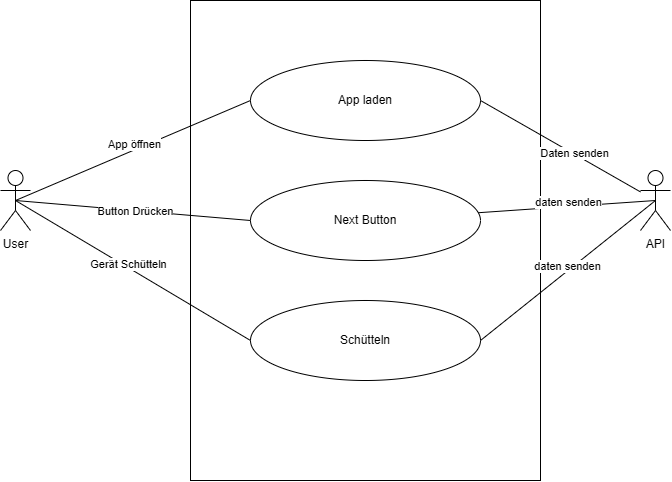

The diagram above was exported from draw.io. Its source (the exported page's mxGraphModel, read from the mxfile embedded in the PNG):
<mxGraphModel dx="1843" dy="746" grid="1" gridSize="10" guides="1" tooltips="1" connect="1" arrows="1" fold="1" page="1" pageScale="1" pageWidth="827" pageHeight="1169" math="0" shadow="0">
  <root>
    <mxCell id="0" />
    <mxCell id="1" parent="0" />
    <mxCell id="8iVSIk2jpA9bra7TgpnQ-1" value="" style="rounded=0;whiteSpace=wrap;html=1;" vertex="1" parent="1">
      <mxGeometry x="400" y="260" width="350" height="480" as="geometry" />
    </mxCell>
    <mxCell id="8iVSIk2jpA9bra7TgpnQ-2" value="App laden" style="ellipse;whiteSpace=wrap;html=1;" vertex="1" parent="1">
      <mxGeometry x="460" y="320" width="230" height="80" as="geometry" />
    </mxCell>
    <mxCell id="8iVSIk2jpA9bra7TgpnQ-4" value="Next Button" style="ellipse;whiteSpace=wrap;html=1;" vertex="1" parent="1">
      <mxGeometry x="460" y="440" width="230" height="80" as="geometry" />
    </mxCell>
    <mxCell id="8iVSIk2jpA9bra7TgpnQ-5" value="Schütteln" style="ellipse;whiteSpace=wrap;html=1;" vertex="1" parent="1">
      <mxGeometry x="460" y="560" width="230" height="80" as="geometry" />
    </mxCell>
    <mxCell id="8iVSIk2jpA9bra7TgpnQ-6" value="User" style="shape=umlActor;verticalLabelPosition=bottom;verticalAlign=top;html=1;outlineConnect=0;" vertex="1" parent="1">
      <mxGeometry x="210" y="430" width="30" height="60" as="geometry" />
    </mxCell>
    <mxCell id="8iVSIk2jpA9bra7TgpnQ-7" value="" style="endArrow=none;html=1;rounded=0;exitX=0.5;exitY=0.5;exitDx=0;exitDy=0;exitPerimeter=0;entryX=0;entryY=0.5;entryDx=0;entryDy=0;" edge="1" parent="1" source="8iVSIk2jpA9bra7TgpnQ-6" target="8iVSIk2jpA9bra7TgpnQ-2">
      <mxGeometry width="50" height="50" relative="1" as="geometry">
        <mxPoint x="310" y="530" as="sourcePoint" />
        <mxPoint x="360" y="480" as="targetPoint" />
      </mxGeometry>
    </mxCell>
    <mxCell id="8iVSIk2jpA9bra7TgpnQ-13" value="App öffnen" style="edgeLabel;html=1;align=center;verticalAlign=middle;resizable=0;points=[];" vertex="1" connectable="0" parent="8iVSIk2jpA9bra7TgpnQ-7">
      <mxGeometry x="0.0257" y="6" relative="1" as="geometry">
        <mxPoint as="offset" />
      </mxGeometry>
    </mxCell>
    <mxCell id="8iVSIk2jpA9bra7TgpnQ-8" value="" style="endArrow=none;html=1;rounded=0;exitX=0.5;exitY=0.5;exitDx=0;exitDy=0;exitPerimeter=0;entryX=0;entryY=0.5;entryDx=0;entryDy=0;" edge="1" parent="1" source="8iVSIk2jpA9bra7TgpnQ-6" target="8iVSIk2jpA9bra7TgpnQ-4">
      <mxGeometry width="50" height="50" relative="1" as="geometry">
        <mxPoint x="235" y="470" as="sourcePoint" />
        <mxPoint x="470" y="370" as="targetPoint" />
      </mxGeometry>
    </mxCell>
    <mxCell id="8iVSIk2jpA9bra7TgpnQ-12" value="Button Drücken" style="edgeLabel;html=1;align=center;verticalAlign=middle;resizable=0;points=[];" vertex="1" connectable="0" parent="8iVSIk2jpA9bra7TgpnQ-8">
      <mxGeometry x="0.021" relative="1" as="geometry">
        <mxPoint as="offset" />
      </mxGeometry>
    </mxCell>
    <mxCell id="8iVSIk2jpA9bra7TgpnQ-9" value="" style="endArrow=none;html=1;rounded=0;exitX=0.5;exitY=0.5;exitDx=0;exitDy=0;exitPerimeter=0;entryX=0;entryY=0.5;entryDx=0;entryDy=0;" edge="1" parent="1" source="8iVSIk2jpA9bra7TgpnQ-6" target="8iVSIk2jpA9bra7TgpnQ-5">
      <mxGeometry width="50" height="50" relative="1" as="geometry">
        <mxPoint x="225" y="490" as="sourcePoint" />
        <mxPoint x="460" y="510" as="targetPoint" />
      </mxGeometry>
    </mxCell>
    <mxCell id="8iVSIk2jpA9bra7TgpnQ-10" value="Text" style="edgeLabel;html=1;align=center;verticalAlign=middle;resizable=0;points=[];" vertex="1" connectable="0" parent="8iVSIk2jpA9bra7TgpnQ-9">
      <mxGeometry x="-0.1922" y="-10" relative="1" as="geometry">
        <mxPoint x="1" as="offset" />
      </mxGeometry>
    </mxCell>
    <mxCell id="8iVSIk2jpA9bra7TgpnQ-11" value="Gerät Schütteln" style="edgeLabel;html=1;align=center;verticalAlign=middle;resizable=0;points=[];" vertex="1" connectable="0" parent="8iVSIk2jpA9bra7TgpnQ-9">
      <mxGeometry x="-0.0615" y="3" relative="1" as="geometry">
        <mxPoint as="offset" />
      </mxGeometry>
    </mxCell>
    <mxCell id="8iVSIk2jpA9bra7TgpnQ-14" value="API" style="shape=umlActor;verticalLabelPosition=bottom;verticalAlign=top;html=1;outlineConnect=0;" vertex="1" parent="1">
      <mxGeometry x="850" y="430" width="30" height="60" as="geometry" />
    </mxCell>
    <mxCell id="8iVSIk2jpA9bra7TgpnQ-15" value="" style="endArrow=none;html=1;rounded=0;exitX=1;exitY=0.5;exitDx=0;exitDy=0;" edge="1" parent="1" source="8iVSIk2jpA9bra7TgpnQ-2" target="8iVSIk2jpA9bra7TgpnQ-14">
      <mxGeometry width="50" height="50" relative="1" as="geometry">
        <mxPoint x="830" y="370" as="sourcePoint" />
        <mxPoint x="880" y="320" as="targetPoint" />
      </mxGeometry>
    </mxCell>
    <mxCell id="8iVSIk2jpA9bra7TgpnQ-18" value="Daten senden" style="edgeLabel;html=1;align=center;verticalAlign=middle;resizable=0;points=[];" vertex="1" connectable="0" parent="8iVSIk2jpA9bra7TgpnQ-15">
      <mxGeometry x="0.1572" y="1" relative="1" as="geometry">
        <mxPoint as="offset" />
      </mxGeometry>
    </mxCell>
    <mxCell id="8iVSIk2jpA9bra7TgpnQ-16" value="" style="endArrow=none;html=1;rounded=0;exitX=0.5;exitY=0.5;exitDx=0;exitDy=0;exitPerimeter=0;" edge="1" parent="1" source="8iVSIk2jpA9bra7TgpnQ-14" target="8iVSIk2jpA9bra7TgpnQ-4">
      <mxGeometry width="50" height="50" relative="1" as="geometry">
        <mxPoint x="900" y="330" as="sourcePoint" />
        <mxPoint x="950" y="280" as="targetPoint" />
      </mxGeometry>
    </mxCell>
    <mxCell id="8iVSIk2jpA9bra7TgpnQ-19" value="daten senden" style="edgeLabel;html=1;align=center;verticalAlign=middle;resizable=0;points=[];" vertex="1" connectable="0" parent="8iVSIk2jpA9bra7TgpnQ-16">
      <mxGeometry x="-0.0157" y="-5" relative="1" as="geometry">
        <mxPoint as="offset" />
      </mxGeometry>
    </mxCell>
    <mxCell id="8iVSIk2jpA9bra7TgpnQ-17" value="" style="endArrow=none;html=1;rounded=0;exitX=0.5;exitY=0.5;exitDx=0;exitDy=0;exitPerimeter=0;entryX=1;entryY=0.5;entryDx=0;entryDy=0;" edge="1" parent="1" source="8iVSIk2jpA9bra7TgpnQ-14" target="8iVSIk2jpA9bra7TgpnQ-5">
      <mxGeometry width="50" height="50" relative="1" as="geometry">
        <mxPoint x="875" y="470" as="sourcePoint" />
        <mxPoint x="698" y="482" as="targetPoint" />
      </mxGeometry>
    </mxCell>
    <mxCell id="8iVSIk2jpA9bra7TgpnQ-20" value="daten senden" style="edgeLabel;html=1;align=center;verticalAlign=middle;resizable=0;points=[];" vertex="1" connectable="0" parent="8iVSIk2jpA9bra7TgpnQ-17">
      <mxGeometry x="-0.0181" y="-4" relative="1" as="geometry">
        <mxPoint as="offset" />
      </mxGeometry>
    </mxCell>
  </root>
</mxGraphModel>